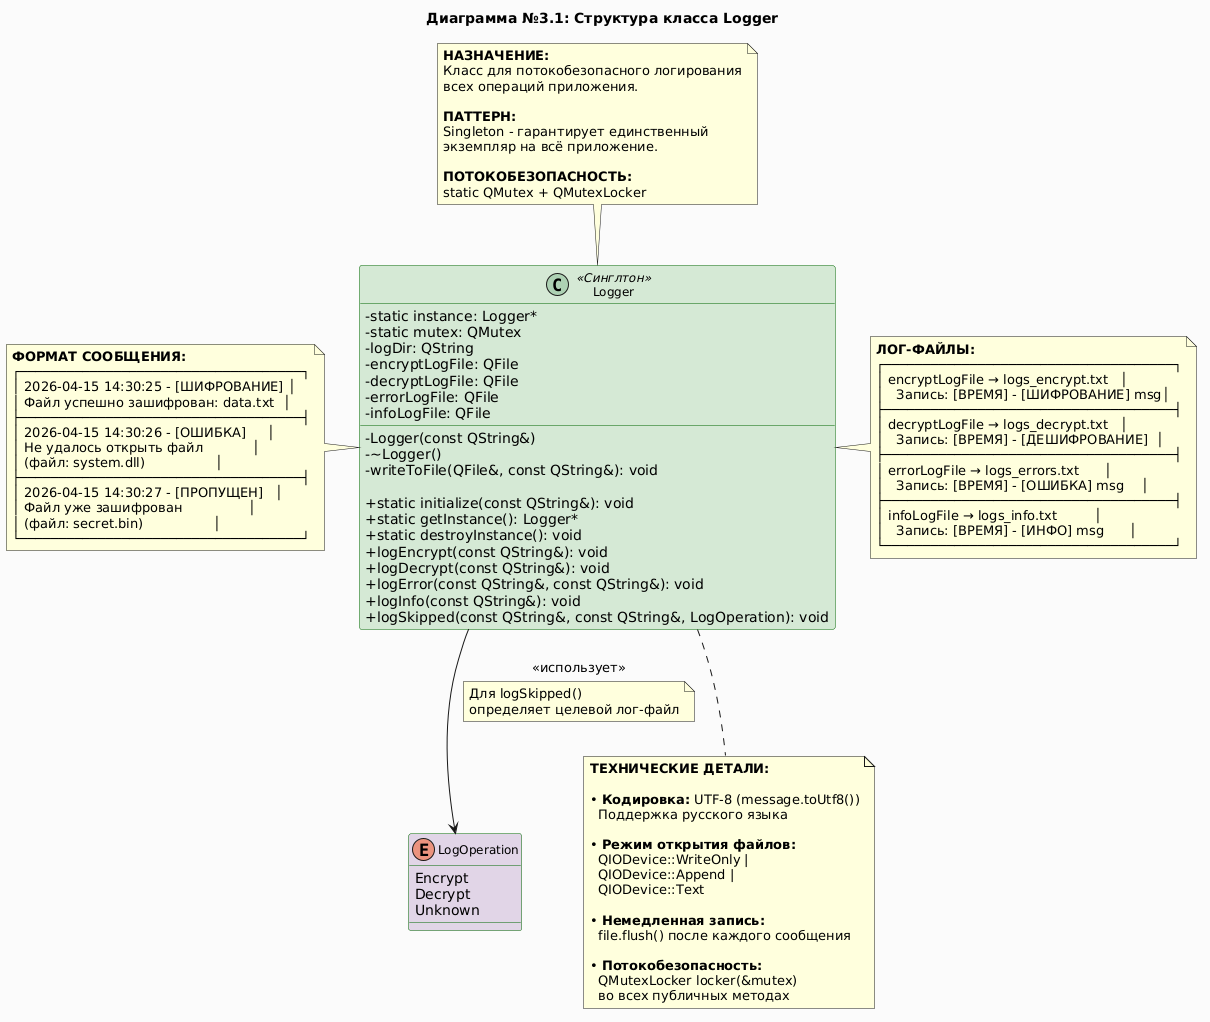

The diagram above was rendered by PlantUML. Its source (embedded in the PNG):
@startuml
skinparam classAttributeIconSize 0
skinparam classFontSize 12
skinparam backgroundColor #FAFAFA
skinparam classBackgroundColor #D5E8D4
skinparam classBorderColor #006600

title Диаграмма №3.1: Структура класса Logger

' ========== КЛАСС LOGGER ==========

class Logger <<Синглтон>> #D5E8D4 {
    ' ---------- ПРИВАТНЫЕ ПОЛЯ ----------
    - static instance: Logger*
    - static mutex: QMutex
    - logDir: QString
    - encryptLogFile: QFile
    - decryptLogFile: QFile
    - errorLogFile: QFile
    - infoLogFile: QFile
    
    ' ---------- ПРИВАТНЫЕ МЕТОДЫ ----------
    - Logger(const QString&)
    - ~Logger()
    - writeToFile(QFile&, const QString&): void
    
    ' ---------- ПУБЛИЧНЫЕ МЕТОДЫ ----------
    + static initialize(const QString&): void
    + static getInstance(): Logger*
    + static destroyInstance(): void
    + logEncrypt(const QString&): void
    + logDecrypt(const QString&): void
    + logError(const QString&, const QString&): void
    + logInfo(const QString&): void
    + logSkipped(const QString&, const QString&, LogOperation): void
}

' ========== ПЕРЕЧИСЛЕНИЕ ==========

enum LogOperation #E1D5E7 {
    Encrypt
    Decrypt
    Unknown
}

' ========== ПОЯСНЕНИЯ ==========

note top of Logger
    <b>НАЗНАЧЕНИЕ:</b>
    Класс для потокобезопасного логирования
    всех операций приложения.
    
    <b>ПАТТЕРН:</b>
    Singleton - гарантирует единственный
    экземпляр на всё приложение.
    
    <b>ПОТОКОБЕЗОПАСНОСТЬ:</b>
    static QMutex + QMutexLocker
end note

note right of Logger
    <b>ЛОГ-ФАЙЛЫ:</b>
    ┌─────────────────────────────────────┐
    │ encryptLogFile → logs_encrypt.txt   │
    │   Запись: [ВРЕМЯ] - [ШИФРОВАНИЕ] msg│
    ├─────────────────────────────────────┤
    │ decryptLogFile → logs_decrypt.txt   │
    │   Запись: [ВРЕМЯ] - [ДЕШИФРОВАНИЕ]  │
    ├─────────────────────────────────────┤
    │ errorLogFile → logs_errors.txt      │
    │   Запись: [ВРЕМЯ] - [ОШИБКА] msg    │
    ├─────────────────────────────────────┤
    │ infoLogFile → logs_info.txt         │
    │   Запись: [ВРЕМЯ] - [ИНФО] msg      │
    └─────────────────────────────────────┘
end note

note left of Logger
    <b>ФОРМАТ СООБЩЕНИЯ:</b>
    ┌────────────────────────────────────┐
    │ 2026-04-15 14:30:25 - [ШИФРОВАНИЕ] │
    │ Файл успешно зашифрован: data.txt  │
    ├────────────────────────────────────┤
    │ 2026-04-15 14:30:26 - [ОШИБКА]     │
    │ Не удалось открыть файл            │
    │ (файл: system.dll)                 │
    ├────────────────────────────────────┤
    │ 2026-04-15 14:30:27 - [ПРОПУЩЕН]   │
    │ Файл уже зашифрован                │
    │ (файл: secret.bin)                 │
    └────────────────────────────────────┘
end note

note bottom of Logger
    <b>ТЕХНИЧЕСКИЕ ДЕТАЛИ:</b>
    
    • <b>Кодировка:</b> UTF-8 (message.toUtf8())
      Поддержка русского языка
    
    • <b>Режим открытия файлов:</b>
      QIODevice::WriteOnly |
      QIODevice::Append |
      QIODevice::Text
    
    • <b>Немедленная запись:</b>
      file.flush() после каждого сообщения
    
    • <b>Потокобезопасность:</b>
      QMutexLocker locker(&mutex)
      во всех публичных методах
end note

' ========== СВЯЗИ ==========

Logger --> LogOperation : <<использует>>
note on link: Для logSkipped()\nопределяет целевой лог-файл
@enduml